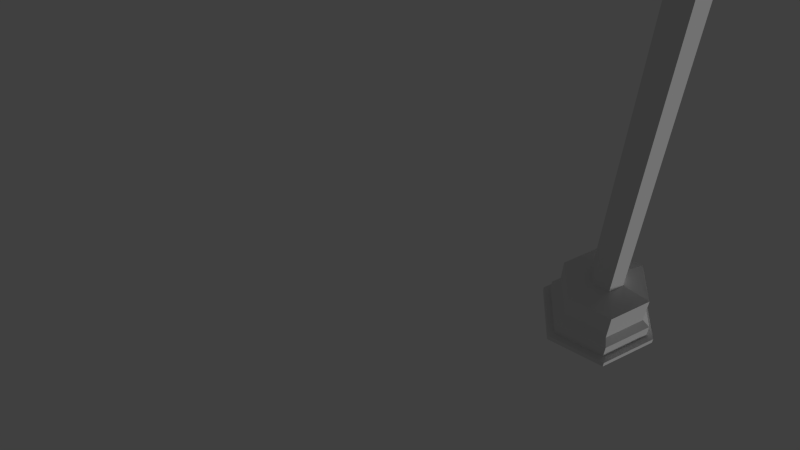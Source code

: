 # Source: Lantern.blend  (saved by Blender 2.75.0; exported with 4.5.12 LTS)
import bpy
from mathutils import Matrix  # noqa: F401  (used for matrix-valued properties, if any)

bpy.ops.wm.read_factory_settings(use_empty=True)
scene = bpy.context.scene
scene.name = 'Scene'

# ---- collections
col_collection_1 = bpy.data.collections.new('Collection 1'); scene.collection.children.link(col_collection_1)

# ---- materials (node trees are filled in below, after node groups)
mat_material = bpy.data.materials.new('Material')
mat_material.alpha_threshold = 0.0
mat_material.use_transparent_shadow = False
mat_material.roughness = 0.5

# ---- material node trees

# ---- world
world_world = bpy.data.worlds.new('World'); scene.world = world_world
world_world.color = (0.05088, 0.05088, 0.05088)
world_world.use_sun_shadow = False
world_world.sun_shadow_jitter_overblur = 0.0
world_world.cycles.sampling_method = 'MANUAL'
world_world.cycles.sample_map_resolution = 256

# ---- cameras
cam_camera = bpy.data.cameras.new('Camera')
cam_camera.clip_end = 100.0
cam_camera.lens = 35.0
cam_camera.sensor_width = 32.0
cam_camera.sensor_height = 18.0
cam_camera.display_size = 2.0
cam_camera.dof.focus_distance = 0.0
cam_camera.dof.aperture_fstop = 128.0
cam_camera.dof.aperture_blades = 6

# ---- lights
light_sun = bpy.data.lights.new('Sun', 'SUN')
light_sun.transmission_factor = 0.0
light_sun.angle = 0.1993
light_sun.energy = 1.0
light_sun.shadow_buffer_clip_start = 0.5
light_sun.shadow_soft_size = 0.1
light_sun.shadow_cascade_max_distance = 1000.0
light_sun.cycles.use_multiple_importance_sampling = False

# ---- meshes
me_circle = bpy.data.meshes.new('Circle')
me_circle.from_pydata([(0.0, 1.0, 0.0), (-0.866, 0.5, 0.0), (-0.866, -0.5, 0.0), (8.742e-08, -1.0, 0.0), (0.866, -0.5, 0.0), (0.866, 0.5, 0.0), (-0.5774, 0.6667, 0.0), (-0.2887, 0.8333, 0.0), (-0.866, -0.1667, 0.0), (-0.866, 0.1667, 0.0), (-0.2887, -0.8333, 0.0), (-0.5774, -0.6667, 0.0), (0.5774, -0.6667, 0.0), (0.2887, -0.8333, 0.0), (0.866, 0.1667, 0.0), (0.866, -0.1667, 0.0), (0.2887, 0.8333, 0.0), (0.5774, 0.6667, 0.0), (0.0, 1.0, 0.1), (-0.866, 0.5, 0.1), (-0.866, -0.5, 0.1), (8.742e-08, -1.0, 0.1), (0.866, -0.5, 0.1), (0.866, 0.5, 0.1), (-0.5774, 0.6667, 0.1), (-0.2887, 0.8333, 0.1), (-0.866, -0.1667, 0.1), (-0.866, 0.1667, 0.1), (-0.2887, -0.8333, 0.1), (-0.5774, -0.6667, 0.1), (0.5774, -0.6667, 0.1), (0.2887, -0.8333, 0.1), (0.866, 0.1667, 0.1), (0.866, -0.1667, 0.1), (0.2887, 0.8333, 0.1), (0.5774, 0.6667, 0.1), (3.311e-09, 0.875, 0.1), (-0.7578, 0.4375, 0.1), (-0.7578, -0.4375, 0.1), (7.981e-08, -0.875, 0.1), (0.7578, -0.4375, 0.1), (0.7578, 0.4375, 0.1), (-0.5052, 0.5833, 0.1), (-0.2526, 0.7292, 0.1), (-0.7578, -0.1458, 0.1), (-0.7578, 0.1458, 0.1), (-0.2526, -0.7292, 0.1), (-0.5052, -0.5833, 0.1), (0.5052, -0.5833, 0.1), (0.2526, -0.7292, 0.1), (0.7578, 0.1458, 0.1), (0.7578, -0.1458, 0.1), (0.2526, 0.7292, 0.1), (0.5052, 0.5833, 0.1), (3.311e-09, 0.875, 0.35), (-0.7578, 0.4375, 0.35), (-0.7578, -0.4375, 0.35), (7.981e-08, -0.875, 0.35), (0.7578, -0.4375, 0.35), (0.7578, 0.4375, 0.35), (-0.5052, 0.5833, 0.35), (-0.2526, 0.7292, 0.35), (-0.7578, -0.1458, 0.35), (-0.7578, 0.1458, 0.35), (-0.2526, -0.7292, 0.35), (-0.5052, -0.5833, 0.35), (0.5052, -0.5833, 0.35), (0.2526, -0.7292, 0.35), (0.7578, 0.1458, 0.35), (0.7578, -0.1458, 0.35), (0.2526, 0.7292, 0.35), (0.5052, 0.5833, 0.35), (7.782e-09, 0.7438, 0.45), (-0.6441, 0.3719, 0.45), (-0.6441, -0.3719, 0.45), (7.28e-08, -0.7438, 0.45), (0.6441, -0.3719, 0.45), (0.6441, 0.3719, 0.45), (-0.4294, 0.4958, 0.45), (-0.2147, 0.6198, 0.45), (-0.6441, -0.124, 0.45), (-0.6441, 0.124, 0.45), (-0.2147, -0.6198, 0.45), (-0.4294, -0.4958, 0.45), (0.4294, -0.4958, 0.45), (0.2147, -0.6198, 0.45), (0.6441, 0.124, 0.45), (0.6441, -0.124, 0.45), (0.2147, 0.6198, 0.45), (0.4294, 0.4958, 0.45), (7.782e-09, 0.7438, 0.95), (-0.6441, 0.3719, 0.95), (-0.6441, -0.3719, 0.95), (7.28e-08, -0.7438, 0.95), (0.6441, -0.3719, 0.95), (0.6441, 0.3719, 0.95), (-0.4294, 0.4958, 0.95), (-0.2147, 0.6198, 0.95), (-0.6441, -0.124, 0.95), (-0.6441, 0.124, 0.95), (-0.2147, -0.6198, 0.95), (-0.4294, -0.4958, 0.95), (0.4294, -0.4958, 0.95), (0.2147, -0.6198, 0.95), (0.6441, 0.124, 0.95), (0.6441, -0.124, 0.95), (0.2147, 0.6198, 0.95), (0.4294, 0.4958, 0.95), (1.865e-08, 0.2789, 1.05), (-0.2415, 0.1395, 1.05), (-0.2415, -0.1395, 1.05), (4.303e-08, -0.2789, 1.05), (0.2415, -0.1395, 1.05), (0.2415, 0.1395, 1.05), (-0.161, 0.1859, 1.05), (-0.08051, 0.2324, 1.05), (-0.2415, -0.04648, 1.05), (-0.2415, 0.04648, 1.05), (-0.08051, -0.2324, 1.05), (-0.161, -0.1859, 1.05), (0.161, -0.1859, 1.05), (0.08051, -0.2324, 1.05), (0.2415, 0.04648, 1.05), (0.2415, -0.04648, 1.05), (0.08051, 0.2324, 1.05), (0.161, 0.1859, 1.05), (1.865e-08, 0.2789, 8.949), (-0.2415, 0.1395, 8.949), (-0.2415, -0.1395, 8.949), (4.303e-08, -0.2789, 8.949), (0.2415, -0.1395, 8.949), (0.2415, 0.1395, 8.949), (-0.161, 0.1859, 8.949), (-0.08051, 0.2324, 8.949), (-0.2415, -0.04648, 8.949), (-0.2415, 0.04648, 8.949), (-0.08051, -0.2324, 8.949), (-0.161, -0.1859, 8.949), (0.161, -0.1859, 8.949), (0.08051, -0.2324, 8.949), (0.2415, 0.04648, 8.949), (0.2415, -0.04648, 8.949), (0.08051, 0.2324, 8.949), (0.161, 0.1859, 8.949), (8.19e-09, 0.4881, 9.199), (-0.4227, 0.244, 9.199), (-0.4227, -0.244, 9.199), (5.086e-08, -0.4881, 9.199), (0.4227, -0.244, 9.199), (0.4227, 0.244, 9.199), (-0.3522, 0.2847, 9.199), (-0.07045, 0.4474, 9.199), (-0.4227, -0.1627, 9.199), (-0.4227, 0.1627, 9.199), (-0.07045, -0.4474, 9.199), (-0.3522, -0.2847, 9.199), (0.3522, -0.2847, 9.199), (0.07045, -0.4474, 9.199), (0.4227, 0.1627, 9.199), (0.4227, -0.1627, 9.199), (0.07045, 0.4474, 9.199), (0.3522, 0.2847, 9.199), (8.19e-09, 0.4881, 9.999), (-0.4227, 0.244, 9.999), (-0.4227, -0.244, 9.999), (5.086e-08, -0.4881, 9.999), (0.4227, -0.244, 9.999), (0.4227, 0.244, 9.999), (-0.3522, 0.2847, 9.999), (-0.07045, 0.4474, 9.999), (-0.4227, -0.1627, 9.999), (-0.4227, 0.1627, 9.999), (-0.07045, -0.4474, 9.999), (-0.3522, -0.2847, 9.999), (0.3522, -0.2847, 9.999), (0.07045, -0.4474, 9.999), (0.4227, 0.1627, 9.999), (0.4227, -0.1627, 9.999), (0.07045, 0.4474, 9.999), (0.3522, 0.2847, 9.999), (2.141e-08, 0.2453, 10.3), (-0.2125, 0.1227, 10.3), (-0.2125, -0.1227, 10.3), (4.286e-08, -0.2453, 10.3), (0.2125, -0.1227, 10.3), (0.2125, 0.1227, 10.3), (-0.1416, 0.1636, 10.3), (-0.07082, 0.2044, 10.3), (-0.2125, -0.04089, 10.3), (-0.2125, 0.04089, 10.3), (-0.07082, -0.2044, 10.3), (-0.1416, -0.1636, 10.3), (0.1416, -0.1636, 10.3), (0.07082, -0.2044, 10.3), (0.2125, 0.04089, 10.3), (0.2125, -0.04089, 10.3), (0.07082, 0.2044, 10.3), (0.1416, 0.1636, 10.3), (2.708e-08, 0.06133, 10.35), (-0.05312, 0.03067, 10.35), (-0.05312, -0.03067, 10.35), (3.245e-08, -0.06133, 10.35), (0.05312, -0.03067, 10.35), (0.05312, 0.03067, 10.35), (-0.03541, 0.04089, 10.35), (-0.01771, 0.05111, 10.35), (-0.05312, -0.01022, 10.35), (-0.05312, 0.01022, 10.35), (-0.01771, -0.05111, 10.35), (-0.03541, -0.04089, 10.35), (0.03541, -0.04089, 10.35), (0.01771, -0.05111, 10.35), (0.05312, 0.01022, 10.35), (0.05312, -0.01022, 10.35), (0.01771, 0.05111, 10.35), (0.03541, 0.04089, 10.35), (2.708e-08, 0.06133, 10.45), (-0.05312, 0.03067, 10.45), (-0.05312, -0.03067, 10.45), (3.245e-08, -0.06133, 10.45), (0.05312, -0.03067, 10.45), (0.05312, 0.03067, 10.45), (-0.03541, 0.04089, 10.45), (-0.01771, 0.05111, 10.45), (-0.05312, -0.01022, 10.45), (-0.05312, 0.01022, 10.45), (-0.01771, -0.05111, 10.45), (-0.03541, -0.04089, 10.45), (0.03541, -0.04089, 10.45), (0.01771, -0.05111, 10.45), (0.05312, 0.01022, 10.45), (0.05312, -0.01022, 10.45), (0.01771, 0.05111, 10.45), (0.03541, 0.04089, 10.45), (2.396e-08, 0.1187, 10.5), (-0.1028, 0.05937, 10.5), (-0.1028, -0.05937, 10.5), (3.434e-08, -0.1187, 10.5), (0.1028, -0.05937, 10.5), (0.1028, 0.05937, 10.5), (-0.06855, 0.07915, 10.5), (-0.03427, 0.09894, 10.5), (-0.1028, -0.01979, 10.5), (-0.1028, 0.01979, 10.5), (-0.03427, -0.09894, 10.5), (-0.06855, -0.07915, 10.5), (0.06855, -0.07915, 10.5), (0.03427, -0.09894, 10.5), (0.1028, 0.01979, 10.5), (0.1028, -0.01979, 10.5), (0.03427, 0.09894, 10.5), (0.06855, 0.07915, 10.5), (2.396e-08, 0.1187, 10.6), (-0.1028, 0.05937, 10.6), (-0.1028, -0.05937, 10.6), (3.434e-08, -0.1187, 10.6), (0.1028, -0.05937, 10.6), (0.1028, 0.05937, 10.6), (-0.06855, 0.07915, 10.6), (-0.03427, 0.09894, 10.6), (-0.1028, -0.01979, 10.6), (-0.1028, 0.01979, 10.6), (-0.03427, -0.09894, 10.6), (-0.06855, -0.07915, 10.6), (0.06855, -0.07915, 10.6), (0.03427, -0.09894, 10.6), (0.1028, 0.01979, 10.6), (0.1028, -0.01979, 10.6), (0.03427, 0.09894, 10.6), (0.06855, 0.07915, 10.6), (2.74e-08, 0.05343, 10.65), (-0.04627, 0.02671, 10.65), (-0.04627, -0.02671, 10.65), (3.207e-08, -0.05343, 10.65), (0.04627, -0.02671, 10.65), (0.04627, 0.02671, 10.65), (-0.03085, 0.03562, 10.65), (-0.01542, 0.04452, 10.65), (-0.04627, -0.008905, 10.65), (-0.04627, 0.008905, 10.65), (-0.01542, -0.04452, 10.65), (-0.03085, -0.03562, 10.65), (0.03085, -0.03562, 10.65), (0.01542, -0.04452, 10.65), (0.04627, 0.008905, 10.65), (0.04627, -0.008905, 10.65), (0.01542, 0.04452, 10.65), (0.03085, 0.03562, 10.65), (3.063e-08, -1.573e-08, 10.68), (2.649e-08, -2.318e-08, 0.0)], [], [(3, 21, 28, 10), (13, 31, 21, 3), (10, 28, 29, 11), (15, 33, 22, 4), (4, 22, 30, 12), (17, 35, 23, 5), (12, 30, 31, 13), (1, 19, 24, 6), (5, 23, 32, 14), (6, 24, 25, 7), (7, 25, 18, 0), (14, 32, 33, 15), (2, 20, 26, 8), (9, 27, 19, 1), (0, 18, 34, 16), (8, 26, 27, 9), (11, 29, 20, 2), (16, 34, 35, 17), (24, 42, 43, 25), (25, 43, 36, 18), (32, 50, 51, 33), (20, 38, 44, 26), (27, 45, 37, 19), (18, 36, 52, 34), (26, 44, 45, 27), (29, 47, 38, 20), (34, 52, 53, 35), (21, 39, 46, 28), (31, 49, 39, 21), (28, 46, 47, 29), (33, 51, 40, 22), (22, 40, 48, 30), (35, 53, 41, 23), (30, 48, 49, 31), (19, 37, 42, 24), (23, 41, 50, 32), (38, 56, 62, 44), (45, 63, 55, 37), (36, 54, 70, 52), (44, 62, 63, 45), (47, 65, 56, 38), (52, 70, 71, 53), (39, 57, 64, 46), (49, 67, 57, 39), (46, 64, 65, 47), (51, 69, 58, 40), (40, 58, 66, 48), (53, 71, 59, 41), (48, 66, 67, 49), (37, 55, 60, 42), (41, 59, 68, 50), (42, 60, 61, 43), (43, 61, 54, 36), (50, 68, 69, 51), (62, 80, 81, 63), (65, 83, 74, 56), (70, 88, 89, 71), (57, 75, 82, 64), (67, 85, 75, 57), (64, 82, 83, 65), (69, 87, 76, 58), (58, 76, 84, 66), (71, 89, 77, 59), (66, 84, 85, 67), (55, 73, 78, 60), (59, 77, 86, 68), (60, 78, 79, 61), (61, 79, 72, 54), (68, 86, 87, 69), (56, 74, 80, 62), (63, 81, 73, 55), (54, 72, 88, 70), (75, 93, 100, 82), (85, 103, 93, 75), (82, 100, 101, 83), (87, 105, 94, 76), (76, 94, 102, 84), (89, 107, 95, 77), (84, 102, 103, 85), (73, 91, 96, 78), (77, 95, 104, 86), (78, 96, 97, 79), (79, 97, 90, 72), (86, 104, 105, 87), (74, 92, 98, 80), (81, 99, 91, 73), (72, 90, 106, 88), (80, 98, 99, 81), (83, 101, 92, 74), (88, 106, 107, 89), (100, 118, 119, 101), (105, 123, 112, 94), (94, 112, 120, 102), (107, 125, 113, 95), (102, 120, 121, 103), (91, 109, 114, 96), (95, 113, 122, 104), (96, 114, 115, 97), (97, 115, 108, 90), (104, 122, 123, 105), (92, 110, 116, 98), (99, 117, 109, 91), (90, 108, 124, 106), (98, 116, 117, 99), (101, 119, 110, 92), (106, 124, 125, 107), (93, 111, 118, 100), (103, 121, 111, 93), (112, 130, 138, 120), (125, 143, 131, 113), (120, 138, 139, 121), (109, 127, 132, 114), (113, 131, 140, 122), (114, 132, 133, 115), (115, 133, 126, 108), (122, 140, 141, 123), (110, 128, 134, 116), (117, 135, 127, 109), (108, 126, 142, 124), (116, 134, 135, 117), (119, 137, 128, 110), (124, 142, 143, 125), (111, 129, 136, 118), (121, 139, 129, 111), (118, 136, 137, 119), (123, 141, 130, 112), (134, 152, 153, 135), (137, 155, 146, 128), (142, 160, 161, 143), (129, 147, 154, 136), (139, 157, 147, 129), (136, 154, 155, 137), (141, 159, 148, 130), (130, 148, 156, 138), (143, 161, 149, 131), (138, 156, 157, 139), (127, 145, 150, 132), (131, 149, 158, 140), (132, 150, 151, 133), (133, 151, 144, 126), (140, 158, 159, 141), (128, 146, 152, 134), (135, 153, 145, 127), (126, 144, 160, 142), (147, 165, 172, 154), (157, 175, 165, 147), (159, 177, 166, 148), (148, 166, 174, 156), (161, 179, 167, 149), (145, 163, 168, 150), (149, 167, 176, 158), (151, 169, 162, 144), (146, 164, 170, 152), (153, 171, 163, 145), (144, 162, 178, 160), (155, 173, 164, 146), (172, 190, 191, 173), (177, 195, 184, 166), (166, 184, 192, 174), (179, 197, 185, 167), (174, 192, 193, 175), (163, 181, 186, 168), (167, 185, 194, 176), (168, 186, 187, 169), (169, 187, 180, 162), (176, 194, 195, 177), (164, 182, 188, 170), (171, 189, 181, 163), (162, 180, 196, 178), (170, 188, 189, 171), (173, 191, 182, 164), (178, 196, 197, 179), (165, 183, 190, 172), (175, 193, 183, 165), (184, 202, 210, 192), (197, 215, 203, 185), (192, 210, 211, 193), (181, 199, 204, 186), (185, 203, 212, 194), (186, 204, 205, 187), (187, 205, 198, 180), (194, 212, 213, 195), (182, 200, 206, 188), (189, 207, 199, 181), (180, 198, 214, 196), (188, 206, 207, 189), (191, 209, 200, 182), (196, 214, 215, 197), (183, 201, 208, 190), (193, 211, 201, 183), (190, 208, 209, 191), (195, 213, 202, 184), (210, 228, 229, 211), (199, 217, 222, 204), (203, 221, 230, 212), (204, 222, 223, 205), (205, 223, 216, 198), (212, 230, 231, 213), (200, 218, 224, 206), (207, 225, 217, 199), (198, 216, 232, 214), (206, 224, 225, 207), (209, 227, 218, 200), (214, 232, 233, 215), (201, 219, 226, 208), (211, 229, 219, 201), (208, 226, 227, 209), (213, 231, 220, 202), (202, 220, 228, 210), (215, 233, 221, 203), (221, 239, 248, 230), (222, 240, 241, 223), (223, 241, 234, 216), (230, 248, 249, 231), (218, 236, 242, 224), (225, 243, 235, 217), (216, 234, 250, 232), (224, 242, 243, 225), (227, 245, 236, 218), (232, 250, 251, 233), (219, 237, 244, 226), (229, 247, 237, 219), (226, 244, 245, 227), (231, 249, 238, 220), (220, 238, 246, 228), (233, 251, 239, 221), (228, 246, 247, 229), (217, 235, 240, 222), (248, 266, 267, 249), (236, 254, 260, 242), (243, 261, 253, 235), (234, 252, 268, 250), (242, 260, 261, 243), (245, 263, 254, 236), (250, 268, 269, 251), (237, 255, 262, 244), (247, 265, 255, 237), (244, 262, 263, 245), (249, 267, 256, 238), (238, 256, 264, 246), (251, 269, 257, 239), (246, 264, 265, 247), (235, 253, 258, 240), (239, 257, 266, 248), (240, 258, 259, 241), (241, 259, 252, 234), (252, 270, 286, 268), (260, 278, 279, 261), (263, 281, 272, 254), (268, 286, 287, 269), (255, 273, 280, 262), (265, 283, 273, 255), (262, 280, 281, 263), (267, 285, 274, 256), (256, 274, 282, 264), (269, 287, 275, 257), (264, 282, 283, 265), (253, 271, 276, 258), (257, 275, 284, 266), (258, 276, 277, 259), (259, 277, 270, 252), (266, 284, 285, 267), (254, 272, 278, 260), (261, 279, 271, 253), (286, 288, 287), (273, 288, 280), (283, 288, 273), (280, 288, 281), (285, 288, 274), (274, 288, 282), (287, 288, 275), (282, 288, 283), (271, 288, 276), (275, 288, 284), (276, 288, 277), (277, 288, 270), (284, 288, 285), (272, 288, 278), (279, 288, 271), (270, 288, 286), (278, 288, 279), (281, 288, 272), (11, 289, 10), (4, 289, 15), (12, 289, 4), (5, 289, 17), (13, 289, 12), (6, 289, 1), (14, 289, 5), (7, 289, 6), (0, 289, 7), (15, 289, 14), (8, 289, 2), (1, 289, 9), (16, 289, 0), (9, 289, 8), (2, 289, 11), (17, 289, 16), (10, 289, 3), (3, 289, 13)])
me_circle.materials.append(mat_material)
me_circle.use_remesh_preserve_volume = False
me_circle.use_remesh_preserve_attributes = False
me_circle.use_mirror_vertex_groups = False
me_circle.update()

# ---- objects
ob_sun = bpy.data.objects.new('Sun', light_sun)
ob_camera = bpy.data.objects.new('Camera', cam_camera)
ob_circle = bpy.data.objects.new('Circle', me_circle)

# ---- transforms, parenting, visibility, modifiers, constraints
ob_sun.location = (8.432, 2.752, 2.168)
ob_sun.rotation_euler = (-0.0, 1.79, -0.0)
ob_sun.lineart.crease_threshold = 0.0
ob_camera.location = (-2.964, -8.814, 12.16)
ob_camera.rotation_euler = (0.7238, -3.126e-08, 0.042)
ob_camera.lineart.crease_threshold = 0.0
ob_circle.location = (0.0, 0.0, 0.0)
ob_circle.lineart.crease_threshold = 0.0
_m = ob_circle.modifiers.new('Triangulate', 'TRIANGULATE')

# ---- collection membership
col_collection_1.objects.link(ob_sun)
col_collection_1.objects.link(ob_camera)
col_collection_1.objects.link(ob_circle)

# ---- scene / render settings (as saved in the file)
scene.camera = ob_camera
scene.frame_start = 1; scene.frame_end = 250; scene.frame_set(1)
scene.render.engine = 'BLENDER_EEVEE_NEXT'
scene.render.resolution_percentage = 50
scene.render.dither_intensity = 0.0
scene.cycles.use_denoising = False
scene.cycles.samples = 10
scene.cycles.sampling_pattern = 'TABULATED_SOBOL'
scene.cycles.light_sampling_threshold = 0.0
scene.cycles.use_adaptive_sampling = False
scene.cycles.use_light_tree = False
scene.cycles.blur_glossy = 0.0
scene.cycles.pixel_filter_type = 'GAUSSIAN'
scene.cycles.sample_clamp_indirect = 0.0
scene.view_settings.view_transform = 'Standard'
bpy.context.view_layer.update()
